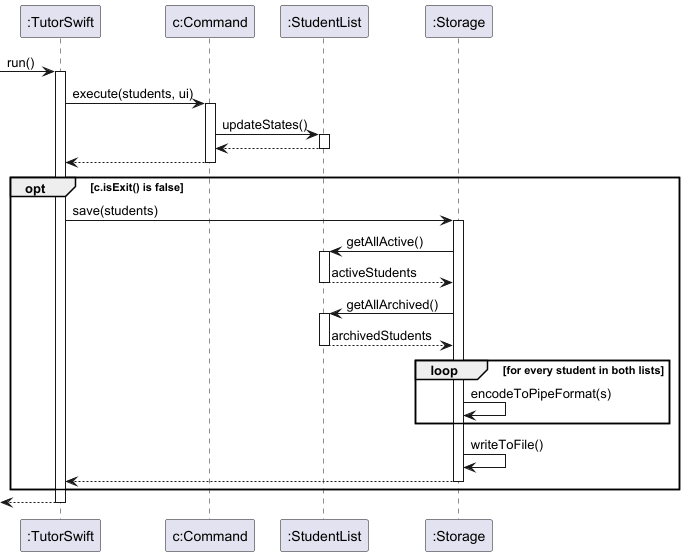

The diagram above was rendered by PlantUML. Its source (embedded in the PNG):
@startuml

participant ":TutorSwift" as Main
participant "c:Command" as Command
participant ":StudentList" as StudentList
participant ":Storage" as Storage


[-> Main : run()
activate Main

Main -> Command : execute(students, ui)
activate Command

Command -> StudentList : updateStates()
activate StudentList
StudentList --> Command
deactivate StudentList

Command --> Main
deactivate Command

opt c.isExit() is false
    Main -> Storage : save(students)
    activate Storage

    Storage -> StudentList : getAllActive()
    activate StudentList
    StudentList --> Storage : activeStudents
    deactivate StudentList

    Storage -> StudentList : getAllArchived()
    activate StudentList
    StudentList --> Storage : archivedStudents
    deactivate StudentList

    loop for every student in both lists
        Storage -> Storage : encodeToPipeFormat(s)
    end

    Storage -> Storage : writeToFile()
    Storage --> Main
    deactivate Storage
end


[<-- Main
deactivate Main

@enduml